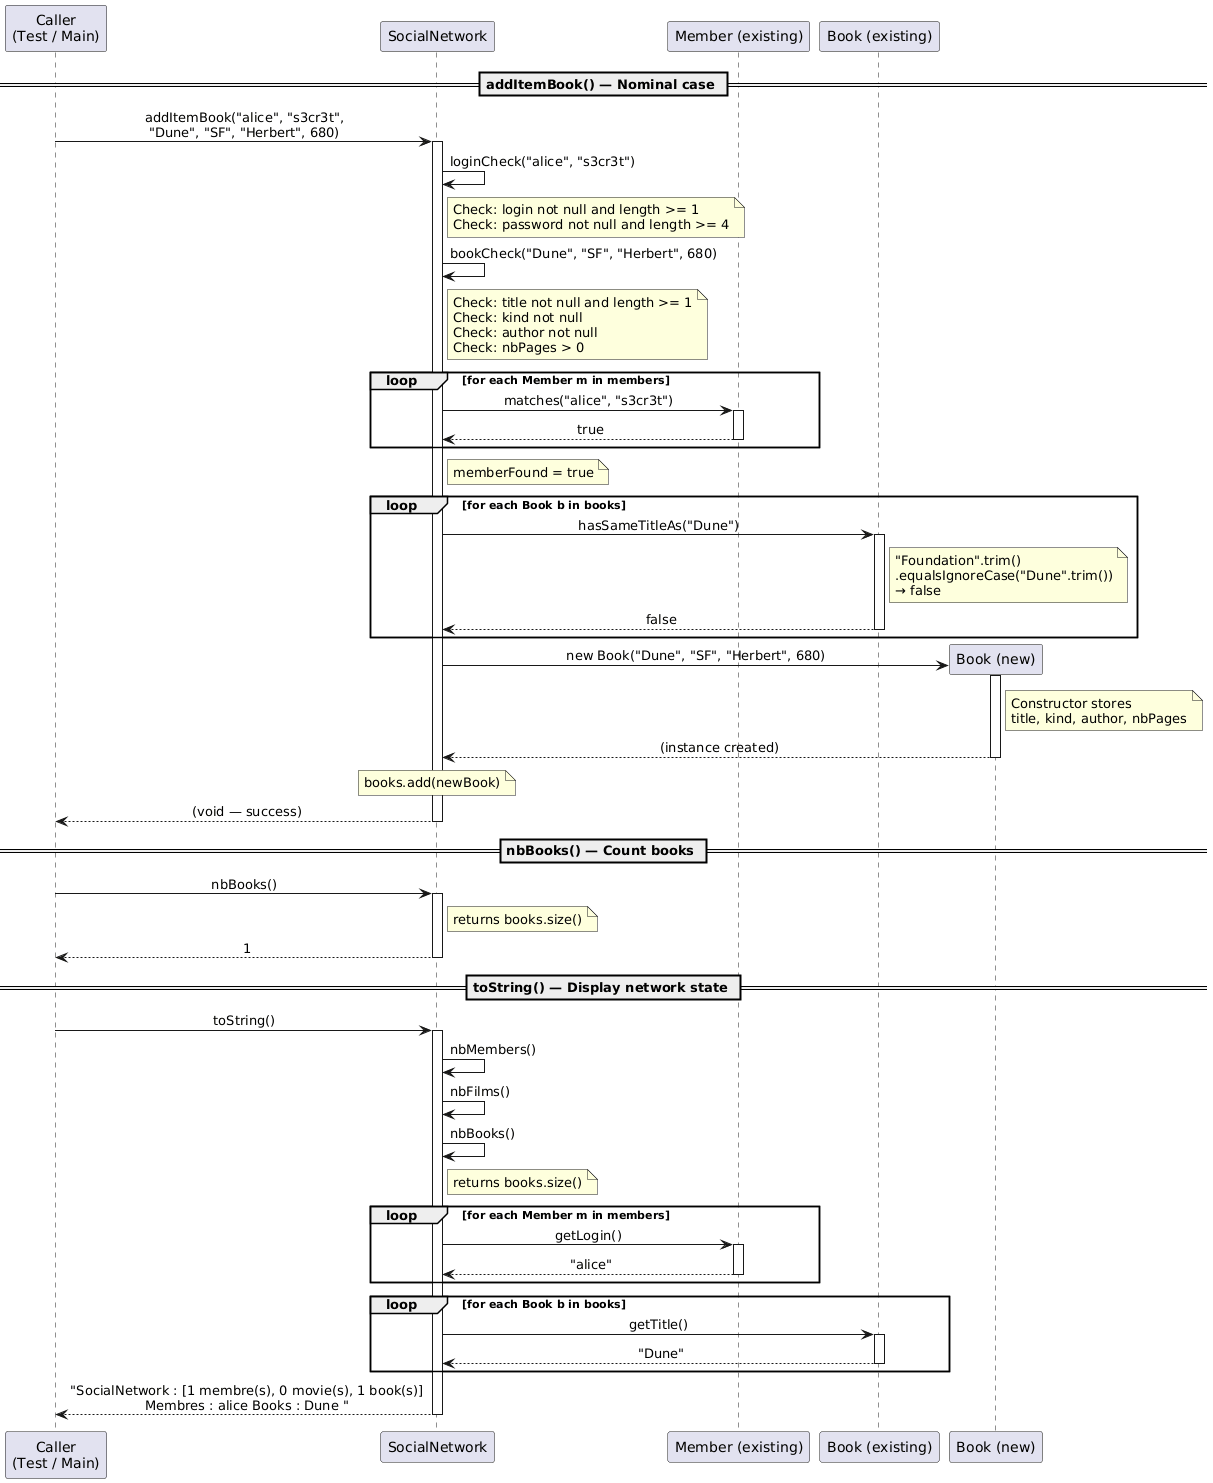

The diagram above was rendered by PlantUML. Its source (embedded in the PNG):
@startuml diagramme_sequence

skinparam sequenceMessageAlign center
skinparam responseMessageBelowArrow true

' ============================================================
' Participants
' ============================================================
participant "Caller\n(Test / Main)" as Caller
participant "SocialNetwork"         as SN
participant "Member (existing)"     as ME
participant "Book (existing)"       as BE
participant "Book (new)"            as BN

' ============================================================
' SECTION 1 : Adding a book — nominal case
' ============================================================
== addItemBook() — Nominal case ==

Caller -> SN : addItemBook("alice", "s3cr3t",\n"Dune", "SF", "Herbert", 680)
activate SN

    ' --- Input parameter validation ---
    SN -> SN : loginCheck("alice", "s3cr3t")
    note right of SN
        Check: login not null and length >= 1
        Check: password not null and length >= 4
    end note

    SN -> SN : bookCheck("Dune", "SF", "Herbert", 680)
    note right of SN
        Check: title not null and length >= 1
        Check: kind not null
        Check: author not null
        Check: nbPages > 0
    end note

    ' --- Member authentication ---
    loop for each Member m in members
        SN -> ME : matches("alice", "s3cr3t")
        activate ME
        ME --> SN : true
        deactivate ME
    end
    note right of SN : memberFound = true

    ' --- Duplicate book detection ---
    loop for each Book b in books
        SN -> BE : hasSameTitleAs("Dune")
        activate BE
        note right of BE : "Foundation".trim()\n.equalsIgnoreCase("Dune".trim())\n→ false
        BE --> SN : false
        deactivate BE
    end

    ' --- No duplicate: create the new book ---
    SN -> BN ** : new Book("Dune", "SF", "Herbert", 680)
    activate BN
    note right of BN : Constructor stores\ntitle, kind, author, nbPages
    BN --> SN : (instance created)
    deactivate BN

    ' --- Add to the internal list ---
    note over SN : books.add(newBook)

SN --> Caller : (void — success)
deactivate SN

' ============================================================
' SECTION 3 : Counting books (nbBooks)
' ============================================================
== nbBooks() — Count books ==

Caller -> SN : nbBooks()
activate SN
    note right of SN : returns books.size()
SN --> Caller : 1
deactivate SN


' ============================================================
' SECTION 4 : Network state inspection (toString)
' ============================================================
== toString() — Display network state ==

Caller -> SN : toString()
activate SN

    SN -> SN : nbMembers()
    SN -> SN : nbFilms()
    SN -> SN : nbBooks()
    note right of SN : returns books.size()

    ' --- Iterate over members ---
    loop for each Member m in members
        SN -> ME : getLogin()
        activate ME
        ME --> SN : "alice"
        deactivate ME
    end

    ' --- Iterate over books to build the string ---
    loop for each Book b in books
        SN -> BE : getTitle()
        activate BE
        BE --> SN : "Dune"
        deactivate BE
    end

SN --> Caller : "SocialNetwork : [1 membre(s), 0 movie(s), 1 book(s)]\nMembres : alice Books : Dune "
deactivate SN

@enduml